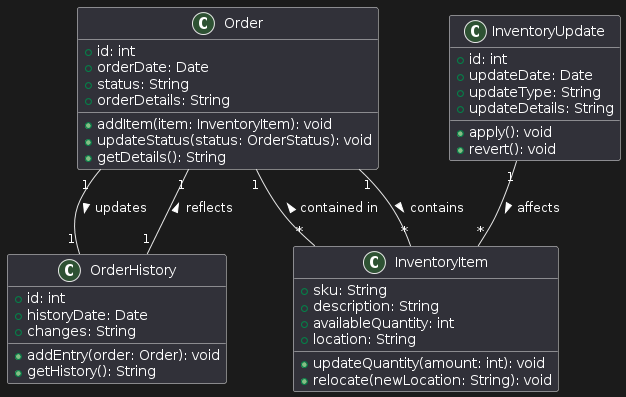

The diagram above was rendered by PlantUML. Its source (embedded in the PNG):
@startuml
' Define the Order class
class Order {
    +id: int
    +orderDate: Date
    +status: String
    +orderDetails: String
    +addItem(item: InventoryItem): void
    +updateStatus(status: OrderStatus): void
    +getDetails(): String
}

' Define the InventoryItem class
class InventoryItem {
    +sku: String
    +description: String
    +availableQuantity: int
    +location: String
    +updateQuantity(amount: int): void
    +relocate(newLocation: String): void
}

' Define the InventoryUpdate class
class InventoryUpdate {
    +id: int
    +updateDate: Date
    +updateType: String
    +updateDetails: String
    +apply(): void
    +revert(): void
}

' Define the OrderHistory class
class OrderHistory {
    +id: int
    +historyDate: Date
    +changes: String
    +addEntry(order: Order): void
    +getHistory(): String
}

' Relationships
Order "1" -- "*" InventoryItem : contains >
Order "1" -- "1" OrderHistory : updates >
InventoryItem "*" -- "1" Order : contained in >
InventoryUpdate "1" -- "*" InventoryItem : affects >

' Reverse relationship for OrderHistory
OrderHistory "1" -- "1" Order : reflects >
@enduml